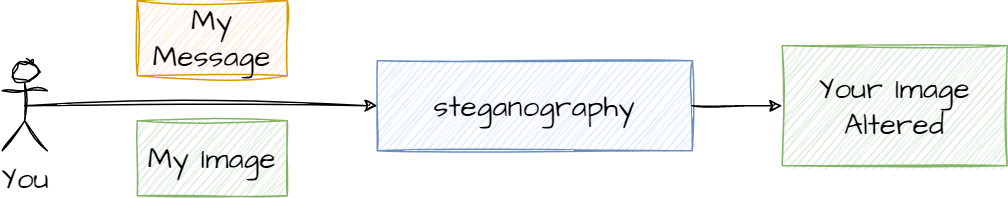

The diagram above was exported from draw.io. Its source (the exported page's mxGraphModel, read from the mxfile embedded in the PNG):
<mxGraphModel dx="1025" dy="720" grid="1" gridSize="10" guides="1" tooltips="1" connect="1" arrows="1" fold="1" page="1" pageScale="1" pageWidth="850" pageHeight="1100" math="0" shadow="0">
  <root>
    <mxCell id="0" />
    <mxCell id="1" parent="0" />
    <mxCell id="v_hFWWmJGM11kDdpkVTn-1" value="steganography" style="rounded=0;whiteSpace=wrap;html=1;sketch=1;hachureGap=4;jiggle=2;curveFitting=1;fontFamily=Architects Daughter;fontSource=https%3A%2F%2Ffonts.googleapis.com%2Fcss%3Ffamily%3DArchitects%2BDaughter;fontSize=20;fillColor=#dae8fc;strokeColor=#6c8ebf;" vertex="1" parent="1">
      <mxGeometry x="330" y="150" width="210" height="60" as="geometry" />
    </mxCell>
    <mxCell id="v_hFWWmJGM11kDdpkVTn-2" value="You" style="shape=umlActor;verticalLabelPosition=bottom;verticalAlign=top;html=1;outlineConnect=0;sketch=1;hachureGap=4;jiggle=2;curveFitting=1;fontFamily=Architects Daughter;fontSource=https%3A%2F%2Ffonts.googleapis.com%2Fcss%3Ffamily%3DArchitects%2BDaughter;fontSize=20;" vertex="1" parent="1">
      <mxGeometry x="80" y="150" width="30" height="60" as="geometry" />
    </mxCell>
    <mxCell id="v_hFWWmJGM11kDdpkVTn-5" value="My Message" style="text;html=1;strokeColor=#d79b00;fillColor=#ffe6cc;align=center;verticalAlign=middle;whiteSpace=wrap;rounded=0;sketch=1;hachureGap=4;jiggle=2;curveFitting=1;fontFamily=Architects Daughter;fontSource=https%3A%2F%2Ffonts.googleapis.com%2Fcss%3Ffamily%3DArchitects%2BDaughter;fontSize=20;" vertex="1" parent="1">
      <mxGeometry x="170" y="110" width="100" height="50" as="geometry" />
    </mxCell>
    <mxCell id="v_hFWWmJGM11kDdpkVTn-6" value="" style="endArrow=classic;html=1;rounded=0;sketch=1;hachureGap=4;jiggle=2;curveFitting=1;fontFamily=Architects Daughter;fontSource=https%3A%2F%2Ffonts.googleapis.com%2Fcss%3Ffamily%3DArchitects%2BDaughter;fontSize=16;exitX=0.5;exitY=0.5;exitDx=0;exitDy=0;exitPerimeter=0;entryX=0;entryY=0.5;entryDx=0;entryDy=0;" edge="1" parent="1" source="v_hFWWmJGM11kDdpkVTn-2" target="v_hFWWmJGM11kDdpkVTn-1">
      <mxGeometry width="50" height="50" relative="1" as="geometry">
        <mxPoint x="140" y="320" as="sourcePoint" />
        <mxPoint x="190" y="270" as="targetPoint" />
      </mxGeometry>
    </mxCell>
    <mxCell id="v_hFWWmJGM11kDdpkVTn-7" value="Your Image Altered" style="rounded=0;whiteSpace=wrap;html=1;sketch=1;hachureGap=4;jiggle=2;curveFitting=1;fontFamily=Architects Daughter;fontSource=https%3A%2F%2Ffonts.googleapis.com%2Fcss%3Ffamily%3DArchitects%2BDaughter;fontSize=20;fillColor=#d5e8d4;strokeColor=#82b366;" vertex="1" parent="1">
      <mxGeometry x="600" y="140" width="150" height="80" as="geometry" />
    </mxCell>
    <mxCell id="v_hFWWmJGM11kDdpkVTn-9" value="My Image" style="rounded=0;whiteSpace=wrap;html=1;sketch=1;hachureGap=4;jiggle=2;curveFitting=1;fontFamily=Architects Daughter;fontSource=https%3A%2F%2Ffonts.googleapis.com%2Fcss%3Ffamily%3DArchitects%2BDaughter;fontSize=20;fillColor=#d5e8d4;strokeColor=#82b366;" vertex="1" parent="1">
      <mxGeometry x="170" y="190" width="100" height="50" as="geometry" />
    </mxCell>
    <mxCell id="v_hFWWmJGM11kDdpkVTn-10" value="" style="endArrow=classic;html=1;rounded=0;sketch=1;hachureGap=4;jiggle=2;curveFitting=1;fontFamily=Architects Daughter;fontSource=https%3A%2F%2Ffonts.googleapis.com%2Fcss%3Ffamily%3DArchitects%2BDaughter;fontSize=16;exitX=1;exitY=0.5;exitDx=0;exitDy=0;" edge="1" parent="1" source="v_hFWWmJGM11kDdpkVTn-1" target="v_hFWWmJGM11kDdpkVTn-7">
      <mxGeometry width="50" height="50" relative="1" as="geometry">
        <mxPoint x="470" y="310" as="sourcePoint" />
        <mxPoint x="520" y="260" as="targetPoint" />
      </mxGeometry>
    </mxCell>
  </root>
</mxGraphModel>